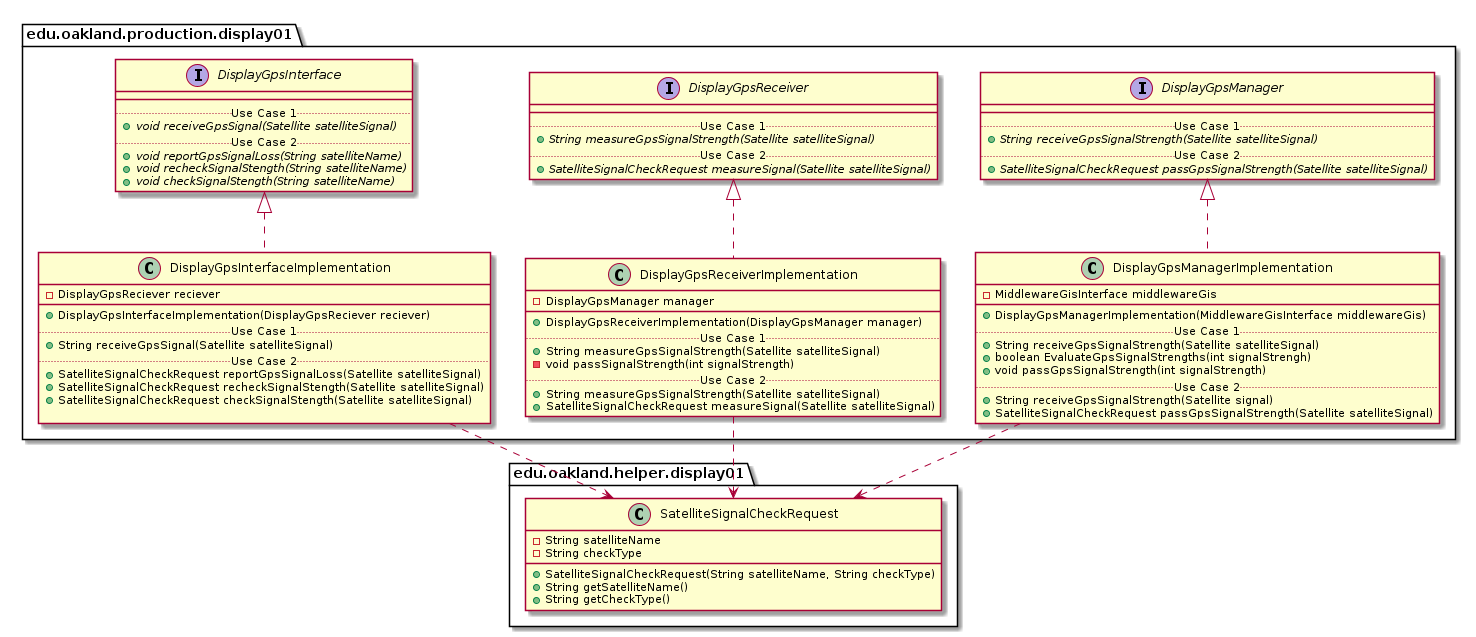

The diagram above was rendered by PlantUML. Its source (embedded in the PNG):
@startuml Display01ProductionPackage_Closure

package edu.oakland.production.display01 {
    
}



package edu.oakland.production.display01 {
    interface DisplayGpsInterface {
        __
        .. Use Case 1 ..
        {abstract} + void receiveGpsSignal(Satellite satelliteSignal)
        .. Use Case 2 ..
        {abstract} + void reportGpsSignalLoss(String satelliteName)
        {abstract} + void recheckSignalStength(String satelliteName)
        {abstract} + void checkSignalStength(String satelliteName)
    }
}








package edu.oakland.production.display01 {
    interface DisplayGpsReceiver {
        __
        .. Use Case 1 ..
        {abstract} + String measureGpsSignalStrength(Satellite satelliteSignal)
        .. Use Case 2 ..
        {abstract} + SatelliteSignalCheckRequest measureSignal(Satellite satelliteSignal)
    }
}








package edu.oakland.production.display01 {
    interface DisplayGpsManager {
        __
        .. Use Case 1 ..
        {abstract} + String receiveGpsSignalStrength(Satellite satelliteSignal)
        .. Use Case 2 ..
        {abstract} + SatelliteSignalCheckRequest passGpsSignalStrength(Satellite satelliteSignal)
    }
}









package edu.oakland.production.display01 {
    class DisplayGpsInterfaceImplementation {
        - DisplayGpsReciever reciever
        __
        + DisplayGpsInterfaceImplementation(DisplayGpsReciever reciever)
        .. Use Case 1 ..
        + String receiveGpsSignal(Satellite satelliteSignal)
        .. Use Case 2 ..
        + SatelliteSignalCheckRequest reportGpsSignalLoss(Satellite satelliteSignal)
        + SatelliteSignalCheckRequest recheckSignalStength(Satellite satelliteSignal)
        + SatelliteSignalCheckRequest checkSignalStength(Satellite satelliteSignal)
        
    }
}


DisplayGpsInterfaceImplementation .up.|> DisplayGpsInterface



package edu.oakland.helper.display01 {
    class SatelliteSignalCheckRequest {
        - String satelliteName
        - String checkType
        + SatelliteSignalCheckRequest(String satelliteName, String checkType)
        + String getSatelliteName()
        + String getCheckType()
    }
}






DisplayGpsInterfaceImplementation ..> SatelliteSignalCheckRequest





package edu.oakland.production.display01 {
    class DisplayGpsReceiverImplementation {
        - DisplayGpsManager manager
        __
        + DisplayGpsReceiverImplementation(DisplayGpsManager manager)
        .. Use Case 1 ..
        + String measureGpsSignalStrength(Satellite satelliteSignal)
        - void passSignalStrength(int signalStrength)
        .. Use Case 2 ..
        + String measureGpsSignalStrength(Satellite satelliteSignal)
        + SatelliteSignalCheckRequest measureSignal(Satellite satelliteSignal)
    }
}


DisplayGpsReceiverImplementation .up.|> DisplayGpsReceiver

DisplayGpsReceiverImplementation ..> SatelliteSignalCheckRequest





package edu.oakland.production.display01 {
  class DisplayGpsManagerImplementation {
    - MiddlewareGisInterface middlewareGis
   __
    + DisplayGpsManagerImplementation(MiddlewareGisInterface middlewareGis)
    .. Use Case 1 ..
    + String receiveGpsSignalStrength(Satellite satelliteSignal)
    + boolean EvaluateGpsSignalStrengths(int signalStrengh)
    + void passGpsSignalStrength(int signalStrength)
    .. Use Case 2 ..
    + String receiveGpsSignalStrength(Satellite signal)
    + SatelliteSignalCheckRequest passGpsSignalStrength(Satellite satelliteSignal)
    }
}


DisplayGpsManagerImplementation .up.|> DisplayGpsManager

DisplayGpsManagerImplementation ..> SatelliteSignalCheckRequest




@enduml